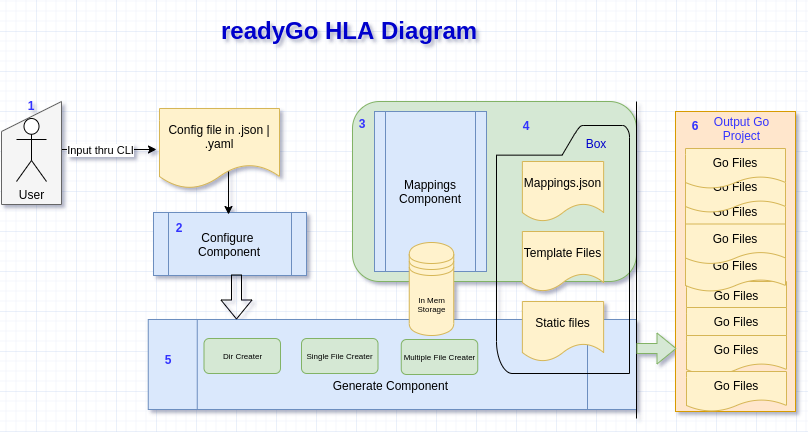

The diagram above was exported from draw.io. Its source (the exported page's mxGraphModel, read from the mxfile embedded in the PNG):
<mxGraphModel dx="1350" dy="816" grid="1" gridSize="10" guides="1" tooltips="1" connect="1" arrows="1" fold="1" page="1" pageScale="1" pageWidth="850" pageHeight="1100" math="0" shadow="1">
  <root>
    <mxCell id="0" />
    <mxCell id="1" parent="0" />
    <mxCell id="yXvMHPHnMSGZiFLpRxFV-19" value="&lt;br&gt;&lt;br&gt;&lt;br&gt;Generate Component&amp;nbsp;" style="shape=process;whiteSpace=wrap;html=1;backgroundOutline=1;fillColor=#dae8fc;strokeColor=#6c8ebf;" parent="1" vertex="1">
      <mxGeometry x="191.75" y="408" width="488.25" height="90" as="geometry" />
    </mxCell>
    <mxCell id="yXvMHPHnMSGZiFLpRxFV-3" value="" style="rounded=1;whiteSpace=wrap;html=1;fillColor=#d5e8d4;strokeColor=#82b366;" parent="1" vertex="1">
      <mxGeometry x="396" y="190" width="284" height="180" as="geometry" />
    </mxCell>
    <mxCell id="yXvMHPHnMSGZiFLpRxFV-1" value="&lt;h1&gt;readyGo HLA Diagram&lt;/h1&gt;" style="text;html=1;fillColor=none;spacing=5;spacingTop=-20;whiteSpace=wrap;overflow=hidden;rounded=0;fontColor=#0000CC;" parent="1" vertex="1">
      <mxGeometry x="260" y="100" width="270" height="40" as="geometry" />
    </mxCell>
    <mxCell id="yXvMHPHnMSGZiFLpRxFV-5" value="Config file in .json | .yaml" style="shape=document;whiteSpace=wrap;html=1;boundedLbl=1;fillColor=#fff2cc;strokeColor=#d6b656;" parent="1" vertex="1">
      <mxGeometry x="203" y="197" width="120" height="80" as="geometry" />
    </mxCell>
    <mxCell id="yXvMHPHnMSGZiFLpRxFV-6" value="Configure &lt;br&gt;Component" style="shape=process;whiteSpace=wrap;html=1;backgroundOutline=1;fillColor=#dae8fc;strokeColor=#6c8ebf;" parent="1" vertex="1">
      <mxGeometry x="197" y="301" width="153" height="63" as="geometry" />
    </mxCell>
    <mxCell id="yXvMHPHnMSGZiFLpRxFV-7" value="" style="endArrow=classic;html=1;" parent="1" edge="1">
      <mxGeometry width="50" height="50" relative="1" as="geometry">
        <mxPoint x="272" y="260" as="sourcePoint" />
        <mxPoint x="272" y="303" as="targetPoint" />
      </mxGeometry>
    </mxCell>
    <mxCell id="yXvMHPHnMSGZiFLpRxFV-9" value="&lt;span&gt;Mappings Component&lt;/span&gt;" style="shape=process;whiteSpace=wrap;html=1;backgroundOutline=1;fillColor=#dae8fc;strokeColor=#6c8ebf;" parent="1" vertex="1">
      <mxGeometry x="418" y="200" width="112" height="160" as="geometry" />
    </mxCell>
    <mxCell id="yXvMHPHnMSGZiFLpRxFV-13" value="" style="endArrow=classic;labelBorderColor=none;html=1;" parent="1" edge="1">
      <mxGeometry relative="1" as="geometry">
        <mxPoint x="86" y="238" as="sourcePoint" />
        <mxPoint x="200" y="238" as="targetPoint" />
      </mxGeometry>
    </mxCell>
    <mxCell id="yXvMHPHnMSGZiFLpRxFV-14" value="Input thru CLI" style="edgeLabel;resizable=0;html=1;align=center;verticalAlign=middle;" parent="yXvMHPHnMSGZiFLpRxFV-13" connectable="0" vertex="1">
      <mxGeometry relative="1" as="geometry" />
    </mxCell>
    <mxCell id="yXvMHPHnMSGZiFLpRxFV-21" value="" style="shape=flexArrow;endArrow=classic;html=1;fontSize=8;fontColor=#000000;" parent="1" edge="1">
      <mxGeometry width="50" height="50" relative="1" as="geometry">
        <mxPoint x="280" y="363" as="sourcePoint" />
        <mxPoint x="280" y="408" as="targetPoint" />
        <Array as="points" />
      </mxGeometry>
    </mxCell>
    <mxCell id="yXvMHPHnMSGZiFLpRxFV-23" value="Dir Creater" style="rounded=1;whiteSpace=wrap;html=1;fontSize=8;fillColor=#d5e8d4;strokeColor=#82b366;" parent="1" vertex="1">
      <mxGeometry x="247.5" y="427" width="76.5" height="35" as="geometry" />
    </mxCell>
    <mxCell id="yXvMHPHnMSGZiFLpRxFV-27" value="Single File Creater" style="rounded=1;whiteSpace=wrap;html=1;fontSize=8;fillColor=#d5e8d4;strokeColor=#82b366;" parent="1" vertex="1">
      <mxGeometry x="345" y="427" width="76.5" height="35" as="geometry" />
    </mxCell>
    <mxCell id="yXvMHPHnMSGZiFLpRxFV-28" value="Multiple File Creater" style="rounded=1;whiteSpace=wrap;html=1;fontSize=8;fillColor=#d5e8d4;strokeColor=#82b366;" parent="1" vertex="1">
      <mxGeometry x="444.75" y="428" width="76.5" height="35" as="geometry" />
    </mxCell>
    <mxCell id="yXvMHPHnMSGZiFLpRxFV-29" value="1" style="text;html=1;strokeColor=none;fillColor=none;align=center;verticalAlign=middle;whiteSpace=wrap;rounded=0;fontSize=12;fontStyle=1;fontColor=#3333FF;" parent="1" vertex="1">
      <mxGeometry x="55" y="184" width="40" height="20" as="geometry" />
    </mxCell>
    <mxCell id="yXvMHPHnMSGZiFLpRxFV-30" value="2" style="text;html=1;strokeColor=none;fillColor=none;align=center;verticalAlign=middle;whiteSpace=wrap;rounded=0;fontSize=12;fontStyle=1;fontColor=#3333FF;" parent="1" vertex="1">
      <mxGeometry x="203" y="306" width="40" height="20" as="geometry" />
    </mxCell>
    <mxCell id="yXvMHPHnMSGZiFLpRxFV-31" value="3" style="text;html=1;strokeColor=none;fillColor=none;align=center;verticalAlign=middle;whiteSpace=wrap;rounded=0;fontSize=12;fontStyle=1;fontColor=#3333FF;" parent="1" vertex="1">
      <mxGeometry x="385.88" y="202" width="40" height="20" as="geometry" />
    </mxCell>
    <mxCell id="yXvMHPHnMSGZiFLpRxFV-32" value="5" style="text;html=1;strokeColor=none;fillColor=none;align=center;verticalAlign=middle;whiteSpace=wrap;rounded=0;fontSize=12;fontStyle=1;fontColor=#3333FF;" parent="1" vertex="1">
      <mxGeometry x="191.75" y="438" width="40" height="20" as="geometry" />
    </mxCell>
    <mxCell id="yXvMHPHnMSGZiFLpRxFV-33" value="" style="shape=manualInput;whiteSpace=wrap;html=1;fontSize=12;fontColor=#333333;fillColor=#f5f5f5;strokeColor=#666666;" parent="1" vertex="1">
      <mxGeometry x="45" y="190" width="60" height="103" as="geometry" />
    </mxCell>
    <mxCell id="yXvMHPHnMSGZiFLpRxFV-12" value="User" style="shape=umlActor;verticalLabelPosition=bottom;verticalAlign=top;html=1;outlineConnect=0;" parent="1" vertex="1">
      <mxGeometry x="60" y="207" width="30" height="63" as="geometry" />
    </mxCell>
    <mxCell id="yXvMHPHnMSGZiFLpRxFV-35" value="" style="rounded=0;whiteSpace=wrap;html=1;fontSize=12;fillColor=#ffe6cc;strokeColor=#d79b00;" parent="1" vertex="1">
      <mxGeometry x="719" y="200" width="120" height="300" as="geometry" />
    </mxCell>
    <mxCell id="yXvMHPHnMSGZiFLpRxFV-36" value="" style="endArrow=none;html=1;fontSize=12;fontColor=#3333FF;" parent="1" edge="1">
      <mxGeometry width="50" height="50" relative="1" as="geometry">
        <mxPoint x="680" y="507" as="sourcePoint" />
        <mxPoint x="680" y="190" as="targetPoint" />
      </mxGeometry>
    </mxCell>
    <mxCell id="yXvMHPHnMSGZiFLpRxFV-37" value="6" style="text;html=1;strokeColor=none;fillColor=none;align=center;verticalAlign=middle;whiteSpace=wrap;rounded=0;fontSize=12;fontStyle=1;fontColor=#3333FF;" parent="1" vertex="1">
      <mxGeometry x="719" y="204" width="40" height="20" as="geometry" />
    </mxCell>
    <mxCell id="yXvMHPHnMSGZiFLpRxFV-38" value="Output Go Project" style="text;html=1;strokeColor=none;fillColor=none;align=center;verticalAlign=middle;whiteSpace=wrap;rounded=0;fontSize=12;fontColor=#3333FF;" parent="1" vertex="1">
      <mxGeometry x="750" y="207" width="71" height="20" as="geometry" />
    </mxCell>
    <mxCell id="yXvMHPHnMSGZiFLpRxFV-39" value="Go Files" style="shape=document;whiteSpace=wrap;html=1;boundedLbl=1;fillColor=#fff2cc;strokeColor=#d6b656;" parent="1" vertex="1">
      <mxGeometry x="730" y="370" width="100" height="40" as="geometry" />
    </mxCell>
    <mxCell id="yXvMHPHnMSGZiFLpRxFV-40" value="Go Files" style="shape=document;whiteSpace=wrap;html=1;boundedLbl=1;fillColor=#fff2cc;strokeColor=#d6b656;" parent="1" vertex="1">
      <mxGeometry x="729" y="340" width="100" height="40" as="geometry" />
    </mxCell>
    <mxCell id="yXvMHPHnMSGZiFLpRxFV-41" value="Go Files" style="shape=document;whiteSpace=wrap;html=1;boundedLbl=1;fillColor=#fff2cc;strokeColor=#d6b656;" parent="1" vertex="1">
      <mxGeometry x="729" y="286" width="100" height="40" as="geometry" />
    </mxCell>
    <mxCell id="yXvMHPHnMSGZiFLpRxFV-42" value="Go Files" style="shape=document;whiteSpace=wrap;html=1;boundedLbl=1;fillColor=#fff2cc;strokeColor=#d6b656;" parent="1" vertex="1">
      <mxGeometry x="729" y="312.5" width="100" height="40" as="geometry" />
    </mxCell>
    <mxCell id="yXvMHPHnMSGZiFLpRxFV-43" value="Go Files" style="shape=document;whiteSpace=wrap;html=1;boundedLbl=1;fillColor=#fff2cc;strokeColor=#d6b656;" parent="1" vertex="1">
      <mxGeometry x="729" y="261" width="100" height="40" as="geometry" />
    </mxCell>
    <mxCell id="yXvMHPHnMSGZiFLpRxFV-44" value="Go Files" style="shape=document;whiteSpace=wrap;html=1;boundedLbl=1;fillColor=#fff2cc;strokeColor=#d6b656;" parent="1" vertex="1">
      <mxGeometry x="729" y="237" width="100" height="40" as="geometry" />
    </mxCell>
    <mxCell id="yXvMHPHnMSGZiFLpRxFV-45" value="Go Files" style="shape=document;whiteSpace=wrap;html=1;boundedLbl=1;fillColor=#fff2cc;strokeColor=#d6b656;" parent="1" vertex="1">
      <mxGeometry x="730" y="396" width="100" height="40" as="geometry" />
    </mxCell>
    <mxCell id="yXvMHPHnMSGZiFLpRxFV-46" value="Go Files" style="shape=document;whiteSpace=wrap;html=1;boundedLbl=1;fillColor=#fff2cc;strokeColor=#d6b656;" parent="1" vertex="1">
      <mxGeometry x="730" y="424" width="100" height="40" as="geometry" />
    </mxCell>
    <mxCell id="yXvMHPHnMSGZiFLpRxFV-47" value="Go Files" style="shape=document;whiteSpace=wrap;html=1;boundedLbl=1;fillColor=#fff2cc;strokeColor=#d6b656;" parent="1" vertex="1">
      <mxGeometry x="730" y="460" width="100" height="40" as="geometry" />
    </mxCell>
    <mxCell id="yXvMHPHnMSGZiFLpRxFV-48" value="" style="shape=flexArrow;endArrow=classic;html=1;fontSize=12;fontColor=#3333FF;fillColor=#d5e8d4;strokeColor=#82b366;" parent="1" edge="1">
      <mxGeometry width="50" height="50" relative="1" as="geometry">
        <mxPoint x="680" y="437" as="sourcePoint" />
        <mxPoint x="720" y="437" as="targetPoint" />
      </mxGeometry>
    </mxCell>
    <mxCell id="yXvMHPHnMSGZiFLpRxFV-15" value="In Mem Storage" style="shape=datastore;whiteSpace=wrap;html=1;fillColor=#fff2cc;strokeColor=#d6b656;fontSize=8;" parent="1" vertex="1">
      <mxGeometry x="452.75" y="331" width="44.5" height="93" as="geometry" />
    </mxCell>
    <mxCell id="yXvMHPHnMSGZiFLpRxFV-50" value="Static files" style="shape=document;whiteSpace=wrap;html=1;boundedLbl=1;fontSize=12;fillColor=#fff2cc;strokeColor=#d6b656;" parent="1" vertex="1">
      <mxGeometry x="565.88" y="390" width="81.25" height="60" as="geometry" />
    </mxCell>
    <mxCell id="s5v_Y9N5QXZGY-39tLiJ-3" value="Template Files" style="shape=document;whiteSpace=wrap;html=1;boundedLbl=1;fontSize=12;fillColor=#fff2cc;strokeColor=#d6b656;" vertex="1" parent="1">
      <mxGeometry x="565.88" y="320" width="81.25" height="60" as="geometry" />
    </mxCell>
    <mxCell id="s5v_Y9N5QXZGY-39tLiJ-4" value="Mappings.json" style="shape=document;whiteSpace=wrap;html=1;boundedLbl=1;fontSize=12;fillColor=#fff2cc;strokeColor=#d6b656;" vertex="1" parent="1">
      <mxGeometry x="565.88" y="250" width="81.25" height="60" as="geometry" />
    </mxCell>
    <mxCell id="s5v_Y9N5QXZGY-39tLiJ-2" value="" style="shadow=0;dashed=0;html=1;fillColor=none;labelPosition=center;verticalLabelPosition=bottom;verticalAlign=top;align=center;outlineConnect=0;shape=mxgraph.veeam.2d.folder;" vertex="1" parent="1">
      <mxGeometry x="540" y="214" width="133" height="248" as="geometry" />
    </mxCell>
    <mxCell id="s5v_Y9N5QXZGY-39tLiJ-5" value="4" style="text;html=1;strokeColor=none;fillColor=none;align=center;verticalAlign=middle;whiteSpace=wrap;rounded=0;fontSize=12;fontStyle=1;fontColor=#3333FF;" vertex="1" parent="1">
      <mxGeometry x="550" y="204" width="40" height="20" as="geometry" />
    </mxCell>
    <mxCell id="s5v_Y9N5QXZGY-39tLiJ-6" value="Box" style="text;html=1;strokeColor=none;fillColor=none;align=center;verticalAlign=middle;whiteSpace=wrap;rounded=0;fontColor=#0000CC;" vertex="1" parent="1">
      <mxGeometry x="620" y="222" width="40" height="20" as="geometry" />
    </mxCell>
  </root>
</mxGraphModel>